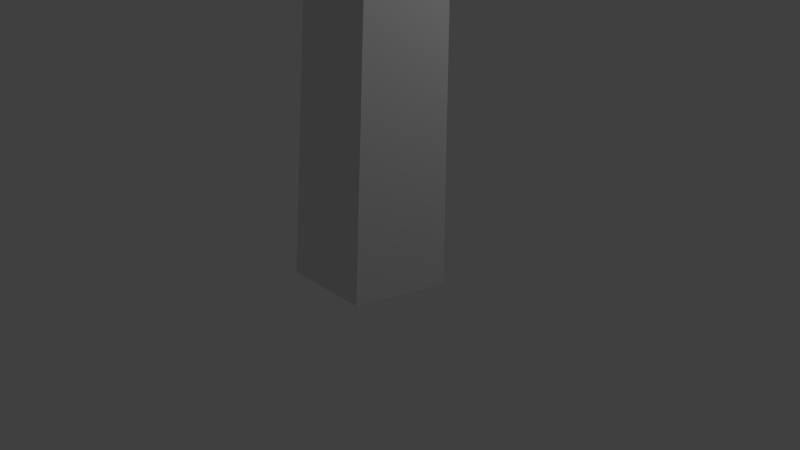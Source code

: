 # Source: tree.blend  (saved by Blender 2.68.0; exported with 4.5.12 LTS)
import bpy
from mathutils import Matrix  # noqa: F401  (used for matrix-valued properties, if any)

bpy.ops.wm.read_factory_settings(use_empty=True)
scene = bpy.context.scene
scene.name = 'Scene'

# ---- collections
col_collection_1 = bpy.data.collections.new('Collection 1'); scene.collection.children.link(col_collection_1)

# ---- world
world_world = bpy.data.worlds.new('World'); scene.world = world_world
world_world.color = (0.05088, 0.05088, 0.05088)
world_world.use_sun_shadow = False
world_world.sun_shadow_jitter_overblur = 0.0
world_world.cycles.sampling_method = 'MANUAL'
world_world.cycles.sample_map_resolution = 256

# ---- cameras
cam_camera = bpy.data.cameras.new('Camera')
cam_camera.clip_end = 100.0
cam_camera.lens = 35.0
cam_camera.sensor_width = 32.0
cam_camera.sensor_height = 18.0
cam_camera.ortho_scale = 7.314
cam_camera.dof.focus_distance = 0.0
cam_camera.dof.aperture_fstop = 128.0

# ---- lights
light_lamp = bpy.data.lights.new('Lamp', 'POINT')
light_lamp.transmission_factor = 0.0
light_lamp.cutoff_distance = 30.0
light_lamp.energy = 100.0
light_lamp.shadow_buffer_clip_start = 1.001
light_lamp.shadow_soft_size = 1.0
light_lamp.shadow_maximum_resolution = 0.006
light_lamp.use_absolute_resolution = True
light_lamp.cycles.use_multiple_importance_sampling = False

# ---- meshes
me_mesh = bpy.data.meshes.new('Mesh')
me_mesh.from_pydata([(1.209, -1.317, 0.09763), (1.076, 0.9766, -1.224), (0.05208, -1.308, 1.474), (-1.606, 0.5601, 1.492), (1.495, -0.1874, -0.625), (-1.82, -0.4528, 1.079), (-1.797, -0.2776, 0.02217), (0.6814, -1.444, -0.6512), (0.94, -0.8316, -0.937), (0.7434, -0.03843, -1.347), (-0.2853, -1.903, 0.6589), (0.8105, 1.442, 1.173), (-0.07824, -0.2393, 1.974), (-0.7791, -0.6072, 1.909), (-0.8, 0.4204, 1.971), (-0.5165, 1.813, -0.3324), (-0.8186, 1.753, 0.5727), (-1.077, 1.12, -0.3365), (-2.004, 0.4298, 0.5999), (1.085, -0.7772, 1.16), (-1.596, -0.92, -0.5196), (-0.2952, 1.054, -1.13), (-0.5834, -1.684, -0.2593), (1.097, 0.03451, 1.421), (1.637, -0.2125, 0.4473), (-0.8713, 0.09774, -1.455), (0.6254, 1.694, -1.084), (1.504, 0.5416, -0.3096), (0.4238, -1.61, 0.1301), (-1.727, 0.4788, -0.1506), (-0.3223, -0.7127, -1.125), (-1.612, -1.074, 0.2694), (-0.9946, -1.341, 1.279), (0.6028, 2.041, -0.1975), (0.1548, 0.4197, -1.491), (-0.7745, 1.292, 1.337), (-1.463, 1.172, 0.6747), (-1.445, -0.3804, -1.164), (1.366, 0.5604, 0.8591), (1.635, 1.087, 0.2975), (0.8606, 1.676, 0.3938), (0.1402, 0.6472, 1.829), (0.2045, 2.066, 0.6904), (1.344, 1.513, -0.5336)], [], [(28, 0, 19), (10, 2, 32), (3, 18, 5), (8, 4, 7), (0, 7, 4), (27, 4, 1), (29, 17, 37), (13, 14, 3), (13, 12, 14), (21, 17, 15), (10, 32, 31), (23, 41, 12), (6, 37, 20), (16, 33, 15), (32, 13, 5), (4, 24, 0), (33, 40, 39), (42, 33, 16), (27, 43, 39), (37, 6, 29), (5, 31, 32), (29, 6, 18), (2, 12, 13), (12, 2, 19), (4, 9, 1), (36, 35, 16), (16, 35, 42), (11, 35, 41), (2, 28, 19), (41, 14, 12), (4, 27, 24), (19, 24, 23), (7, 28, 22), (41, 23, 11), (18, 3, 36), (39, 38, 24), (9, 4, 8), (5, 18, 6), (36, 3, 35), (31, 22, 10), (13, 3, 5), (43, 1, 26), (24, 19, 0), (20, 31, 6), (39, 43, 33), (2, 13, 32), (23, 38, 11), (12, 19, 23), (38, 39, 11), (31, 5, 6), (17, 21, 25), (22, 31, 20), (40, 33, 42), (28, 2, 10), (30, 34, 9), (41, 35, 14), (34, 26, 1), (17, 16, 15), (34, 30, 25), (43, 27, 1), (27, 39, 24), (28, 10, 22), (7, 0, 28), (17, 25, 37), (42, 35, 11), (29, 36, 17), (16, 17, 36), (40, 11, 39), (21, 34, 25), (22, 20, 30), (30, 9, 8), (8, 7, 30), (37, 30, 20), (15, 33, 21), (34, 1, 9), (26, 33, 43), (11, 40, 42), (38, 23, 24), (37, 25, 30), (36, 29, 18), (26, 34, 21), (33, 26, 21), (3, 14, 35), (7, 22, 30)])
me_mesh.use_remesh_preserve_volume = False
me_mesh.use_remesh_preserve_attributes = False
me_mesh.use_mirror_vertex_groups = False
me_mesh.update()
me_plane = bpy.data.meshes.new('Plane')
me_plane.from_pydata([(0.0, 1.0, -0.1775), (0.9511, 0.309, -0.1775), (0.5878, -0.809, -0.1775), (-0.5878, -0.809, -0.1775), (-0.9511, 0.309, -0.1775), (-0.4076, 0.1324, 14.48), (-0.2519, -0.3467, 14.48), (0.2519, -0.3467, 14.48), (0.4076, 0.1324, 14.48), (-1.362e-08, 0.4286, 14.48), (-0.1342, 0.2049, 7.398), (0.4965, 0.6632, 7.398), (0.1067, -0.5365, 7.398), (0.8863, -0.5365, 7.398), (1.127, 0.2049, 7.398), (0.7711, -0.04102, 7.96), (0.4846, -0.1418, 8.314), (0.1487, 0.1824, 8.325), (0.6123, 0.3454, 7.751), (0.2277, 0.4835, 7.977), (2.715, 2.863, 10.46), (2.818, 2.613, 10.6), (2.633, 2.548, 10.83), (2.416, 2.757, 10.83), (2.467, 2.952, 10.61)], [], [(11, 0, 4, 10), (10, 5, 9, 11), (3, 12, 10, 4), (12, 6, 5, 10), (2, 13, 12, 3), (13, 7, 6, 12), (1, 14, 13, 2), (14, 8, 7, 13), (0, 11, 14, 1), (11, 9, 8, 14), (18, 20, 21, 15), (15, 21, 22, 16), (16, 22, 23, 17), (17, 23, 24, 19), (19, 24, 20, 18)])
me_plane.use_remesh_preserve_volume = False
me_plane.use_remesh_preserve_attributes = False
me_plane.use_mirror_vertex_groups = False
me_plane.update()

# ---- objects
ob_mball_007 = bpy.data.objects.new('Mball.007', me_mesh)
ob_plane = bpy.data.objects.new('Plane', me_plane)
ob_lamp = bpy.data.objects.new('Lamp', light_lamp)
ob_camera = bpy.data.objects.new('Camera', cam_camera)

# ---- transforms, parenting, visibility, modifiers, constraints
ob_mball_007.location = (0.08554, 0.02263, 16.43)
ob_mball_007.scale = (4.244, 4.244, 4.244)
ob_mball_007.lineart.crease_threshold = 0.0
ob_plane.location = (0.0, 0.0, 0.0)
ob_plane.lineart.crease_threshold = 0.0
ob_lamp.location = (4.076, 1.005, 5.904)
ob_lamp.rotation_euler = (0.6503, 0.05522, 1.866)
ob_lamp.lock_rotations_4d = False
ob_lamp.empty_display_type = 'ARROWS'
ob_lamp.color = (0.0, 0.0, 0.0, 0.0)
ob_lamp.lineart.crease_threshold = 0.0
ob_camera.location = (7.481, -6.508, 5.344)
ob_camera.rotation_euler = (1.109, 0.01082, 0.8149)
ob_camera.lock_rotations_4d = False
ob_camera.empty_display_type = 'ARROWS'
ob_camera.color = (0.0, 0.0, 0.0, 0.0)
ob_camera.display_type = 'WIRE'
ob_camera.lineart.crease_threshold = 0.0

# ---- collection membership
col_collection_1.objects.link(ob_mball_007)
col_collection_1.objects.link(ob_plane)
col_collection_1.objects.link(ob_lamp)
col_collection_1.objects.link(ob_camera)

# ---- scene / render settings (as saved in the file)
scene.camera = ob_camera
scene.frame_start = 1; scene.frame_end = 250; scene.frame_set(3)
scene.render.engine = 'BLENDER_EEVEE_NEXT'
scene.render.image_settings.color_mode = 'RGB'
scene.render.image_settings.compression = 90
scene.render.resolution_percentage = 50
scene.render.dither_intensity = 0.0
scene.render.bake_margin = 2
scene.render.bake_bias = 0.0
scene.cycles.use_denoising = False
scene.cycles.samples = 10
scene.cycles.sampling_pattern = 'TABULATED_SOBOL'
scene.cycles.light_sampling_threshold = 0.0
scene.cycles.use_adaptive_sampling = False
scene.cycles.use_light_tree = False
scene.cycles.blur_glossy = 0.0
scene.cycles.volume_bounces = 1
scene.cycles.pixel_filter_type = 'GAUSSIAN'
scene.cycles.sample_clamp_indirect = 0.0
scene.view_settings.view_transform = 'Standard'
bpy.context.view_layer.update()

